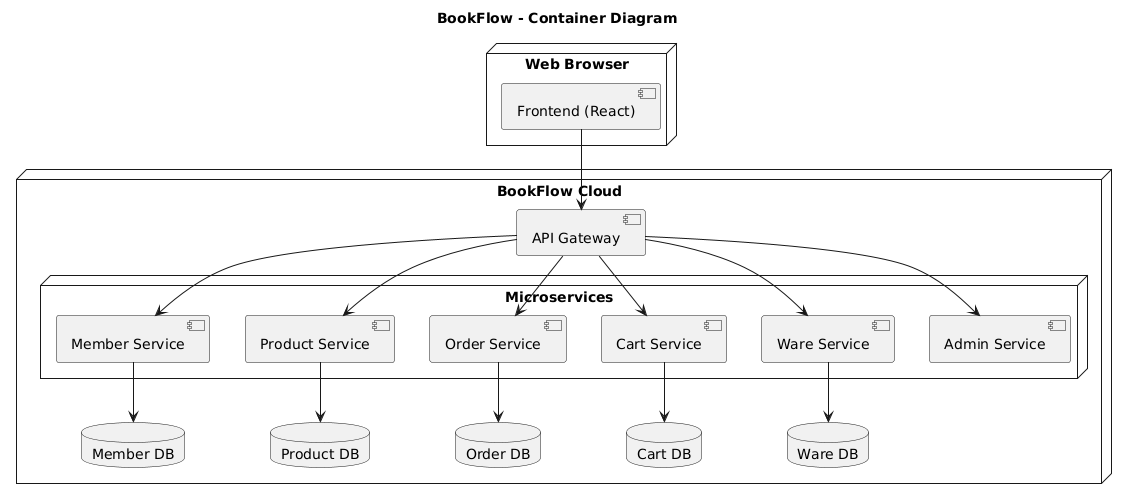

The diagram above was rendered by PlantUML. Its source (embedded in the PNG):
@startuml
title BookFlow - Container Diagram

node "Web Browser" {
  [Frontend (React)]
}

node "BookFlow Cloud" {
  [API Gateway]
  node "Microservices" {
    [Member Service]
    [Product Service]
    [Order Service]
    [Cart Service]
    [Ware Service]
    [Admin Service]
  }
  database "Member DB"
  database "Product DB"
  database "Order DB"
  database "Cart DB"
  database "Ware DB"
}

[Frontend (React)] --> [API Gateway]
[API Gateway] --> [Member Service]
[API Gateway] --> [Product Service]
[API Gateway] --> [Order Service]
[API Gateway] --> [Cart Service]
[API Gateway] --> [Ware Service]
[API Gateway] --> [Admin Service]

[Member Service] --> "Member DB"
[Product Service] --> "Product DB"
[Order Service] --> "Order DB"
[Cart Service] --> "Cart DB"
[Ware Service] --> "Ware DB"
@enduml